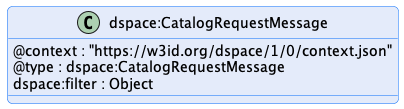

The diagram above was rendered by PlantUML. Its source (embedded in the PNG):
@startuml "catalog-request-message"
!pragma layout smetana

!include ../../../common/style/diagram.styles.puml

hide empty description


class "dspace:CatalogRequestMessage" {
    @context : "https://w3id.org/dspace/1/0/context.json"
    @type : dspace:CatalogRequestMessage
    dspace:filter : Object
}

@enduml